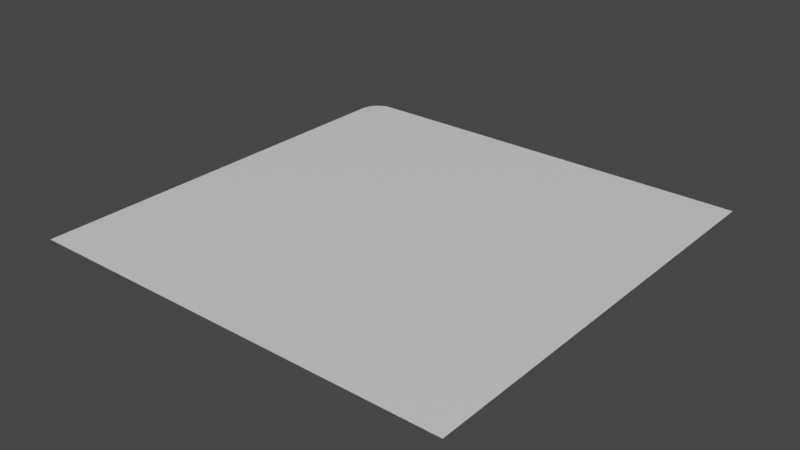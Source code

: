 # Source: board.blend  (saved by Blender 3.0.42; exported with 4.5.12 LTS)
import bpy
from mathutils import Matrix  # noqa: F401  (used for matrix-valued properties, if any)

bpy.ops.wm.read_factory_settings(use_empty=True)
scene = bpy.context.scene
scene.name = 'Scene'

# ---- collections
col_cell = bpy.data.collections.new('cell'); scene.collection.children.link(col_cell)
col_background_cell = bpy.data.collections.new('background_cell'); scene.collection.children.link(col_background_cell)
col_background_corner = bpy.data.collections.new('background_corner'); scene.collection.children.link(col_background_corner)

# ---- materials (node trees are filled in below, after node groups)
mat_blank = bpy.data.materials.new('blank')
mat_blank.alpha_threshold = 0.0
mat_blank.use_transparent_shadow = False
mat_blank.line_color = (0.0, 0.0, 0.0, 1.0)

# ---- material node trees
mat_blank.use_nodes = True; mat_blank.node_tree.nodes.clear()
_N = mat_blank.node_tree.nodes; _L = mat_blank.node_tree.links
n0 = _N.new('ShaderNodeOutputMaterial'); n0.name = 'Material Output'; n0.location = (300, 300)
n1 = _N.new('ShaderNodeBsdfPrincipled'); n1.name = 'Principled BSDF'; n1.location = (10, 300)
n1.distribution = 'GGX'
n1.subsurface_method = 'RANDOM_WALK_SKIN'
n1.inputs[2].default_value = 0.4
n1.inputs[3].default_value = 1.45
n1.inputs[27].default_value = (0.0, 0.0, 0.0, 1.0)
n1.inputs[28].default_value = 1.0
_L.new(n1.outputs[0], n0.inputs[0])
n0.is_active_output = True

# ---- world
world_world = bpy.data.worlds.new('World'); scene.world = world_world
world_world.use_nodes = True; world_world.node_tree.nodes.clear()
_N = world_world.node_tree.nodes; _L = world_world.node_tree.links
n0 = _N.new('ShaderNodeOutputWorld'); n0.name = 'World Output'; n0.location = (300, 300)
n1 = _N.new('ShaderNodeBackground'); n1.name = 'Background'; n1.location = (10, 300)
n1.inputs[0].default_value = (0.05088, 0.05088, 0.05088, 1.0)
_L.new(n1.outputs[0], n0.inputs[0])
n0.is_active_output = True
world_world.color = (0.05088, 0.05088, 0.05088)
world_world.use_sun_shadow = False
world_world.sun_shadow_jitter_overblur = 0.0

# ---- meshes
me_plane_003 = bpy.data.meshes.new('Plane.003')
me_plane_003.from_pydata([(-0.4, -0.45, 0.0), (-0.45, -0.4, 0.0), (-0.4129, -0.4483, 0.0), (-0.425, -0.4433, 0.0), (-0.4354, -0.4354, 0.0), (-0.4433, -0.425, 0.0), (-0.4483, -0.4129, 0.0), (0.45, -0.4, 0.0), (0.4, -0.45, 0.0), (0.4483, -0.4129, 0.0), (0.4433, -0.425, 0.0), (0.4354, -0.4354, 0.0), (0.425, -0.4433, 0.0), (0.4129, -0.4483, 0.0), (-0.4, 0.45, 0.0), (-0.45, 0.4, 0.0), (-0.4129, 0.4483, 0.0), (-0.425, 0.4433, 0.0), (-0.4354, 0.4354, 0.0), (-0.4433, 0.425, 0.0), (-0.4483, 0.4129, 0.0), (0.4, 0.45, 0.0), (0.45, 0.4, 0.0), (0.4129, 0.4483, 0.0), (0.425, 0.4433, 0.0), (0.4354, 0.4354, 0.0), (0.4433, 0.425, 0.0), (0.4483, 0.4129, 0.0)], [], [(1, 6, 5, 4, 3, 2, 0, 8, 13, 12, 11, 10, 9, 7, 22, 27, 26, 25, 24, 23, 21, 14, 16, 17, 18, 19, 20, 15)])
_uv = me_plane_003.uv_layers.new(name='UVMap')
_uv.uv.foreach_set('vector', [0.0, 0.05556, 0.001893, 0.04118, 0.007443, 0.02778, 0.01627, 0.01627, 0.02778, 0.007443, 0.04118, 0.001893, 0.05556, 0.0, 0.9444, 0.0, 0.9588, 0.001893, 0.9722, 0.007443, 0.9837, 0.01627, 0.9926, 0.02778, 0.9981, 0.04118, 1.0, 0.05556, 1.0, 0.9444, 0.9981, 0.9588, 0.9926, 0.9722, 0.9837, 0.9837, 0.9722, 0.9926, 0.9588, 0.9981, 0.9444, 1.0, 0.05556, 1.0, 0.04118, 0.9981, 0.02778, 0.9926, 0.01627, 0.9837, 0.007443, 0.9722, 0.001893, 0.9588, 0.0, 0.9444])
me_plane_003.materials.append(mat_blank)
me_plane_003.use_remesh_fix_poles = True
me_plane_003.use_remesh_preserve_attributes = False
me_plane_003.update()
me_plane = bpy.data.meshes.new('Plane')
me_plane.from_pydata([(-0.5, -0.5, 0.0), (0.5, -0.5, 0.0), (-0.5, 0.5, 0.0), (0.5, 0.5, 0.0)], [], [(0, 1, 3, 2)])
_uv = me_plane.uv_layers.new(name='UVMap')
_uv.uv.foreach_set('vector', [0.0, 0.0, 1.0, 0.0, 1.0, 1.0, 0.0, 1.0])
me_plane.materials.append(mat_blank)
me_plane.use_remesh_fix_poles = True
me_plane.use_remesh_preserve_attributes = False
me_plane.update()
me_plane_005 = bpy.data.meshes.new('Plane.005')
me_plane_005.from_pydata([(-0.5, -0.5, 0.0), (0.5, -0.5, 0.0), (0.5, 0.5, 0.0), (-0.45, 0.5, 0.0), (-0.5, 0.45, 0.0), (-0.4629, 0.4983, 0.0), (-0.475, 0.4933, 0.0), (-0.4854, 0.4854, 0.0), (-0.4933, 0.475, 0.0), (-0.4983, 0.4629, 0.0)], [], [(0, 1, 2, 3, 5, 6, 7, 8, 9, 4)])
_uv = me_plane_005.uv_layers.new(name='UVMap')
_uv.uv.foreach_set('vector', [0.0, 0.0, 1.0, 0.0, 1.0, 1.0, 0.05, 1.0, 0.03706, 0.9983, 0.025, 0.9933, 0.01464, 0.9854, 0.006699, 0.975, 0.001704, 0.9629, 0.0, 0.95])
me_plane_005.materials.append(mat_blank)
me_plane_005.use_remesh_fix_poles = True
me_plane_005.use_remesh_preserve_attributes = False
me_plane_005.update()
arm_armature = bpy.data.armatures.new('Armature')  # bones are not reproduced

# ---- objects
ob_armature = bpy.data.objects.new('Armature', arm_armature)
ob_plane_003 = bpy.data.objects.new('Plane.003', me_plane_003)
ob_plane = bpy.data.objects.new('Plane', me_plane)
ob_plane_001 = bpy.data.objects.new('Plane.001', me_plane_005)

# ---- transforms, parenting, visibility, modifiers, constraints
ob_armature.location = (0.0, 0.0, 0.0)
ob_plane_003.location = (0.0, 0.0, 0.0)
ob_plane.location = (0.0, 0.0, 0.0)
ob_plane_001.location = (0.0, 0.0, 0.0)

# ---- collection membership
scene.collection.objects.link(ob_armature)
col_cell.objects.link(ob_plane_003)
col_background_cell.objects.link(ob_plane)
col_background_corner.objects.link(ob_plane_001)
def _layer_coll(name, lc=None):
    lc = lc or bpy.context.view_layer.layer_collection
    for c in lc.children:
        if c.name == name: return c
        r = _layer_coll(name, c)
        if r: return r
_layer_coll('cell').exclude = True
_layer_coll('background_cell').exclude = True

# ---- scene / render settings (as saved in the file)
scene.frame_start = 1; scene.frame_end = 250; scene.frame_set(1)
scene.render.engine = 'BLENDER_EEVEE_NEXT'
scene.cycles.sampling_pattern = 'TABULATED_SOBOL'
scene.cycles.use_light_tree = False
scene.view_settings.view_transform = 'Filmic'
bpy.context.view_layer.update()

# ---- added for rendering (the .blend has no active camera and no usable light): camera, sun
cam_auto = bpy.data.cameras.new('AutoCamera')
cam_auto.lens = 50.0
cam_auto.sensor_width = 36.0
cam_auto.clip_end = 1000.0
ob_auto_camera = bpy.data.objects.new('AutoCamera', cam_auto)
scene.collection.objects.link(ob_auto_camera)
ob_auto_camera.location = (1.30847, -1.57016, 1.04677)
ob_auto_camera.rotation_euler = (1.09748, -7.21219e-08, 0.694738)
scene.camera = ob_auto_camera
light_auto_sun = bpy.data.lights.new('AutoSun', 'SUN')
light_auto_sun.energy = 3.0
light_auto_sun.angle = 0.0523599
ob_auto_sun = bpy.data.objects.new('AutoSun', light_auto_sun)
scene.collection.objects.link(ob_auto_sun)
ob_auto_sun.rotation_euler = (0.872665, 0.174533, 0.523599)
bpy.context.view_layer.update()
